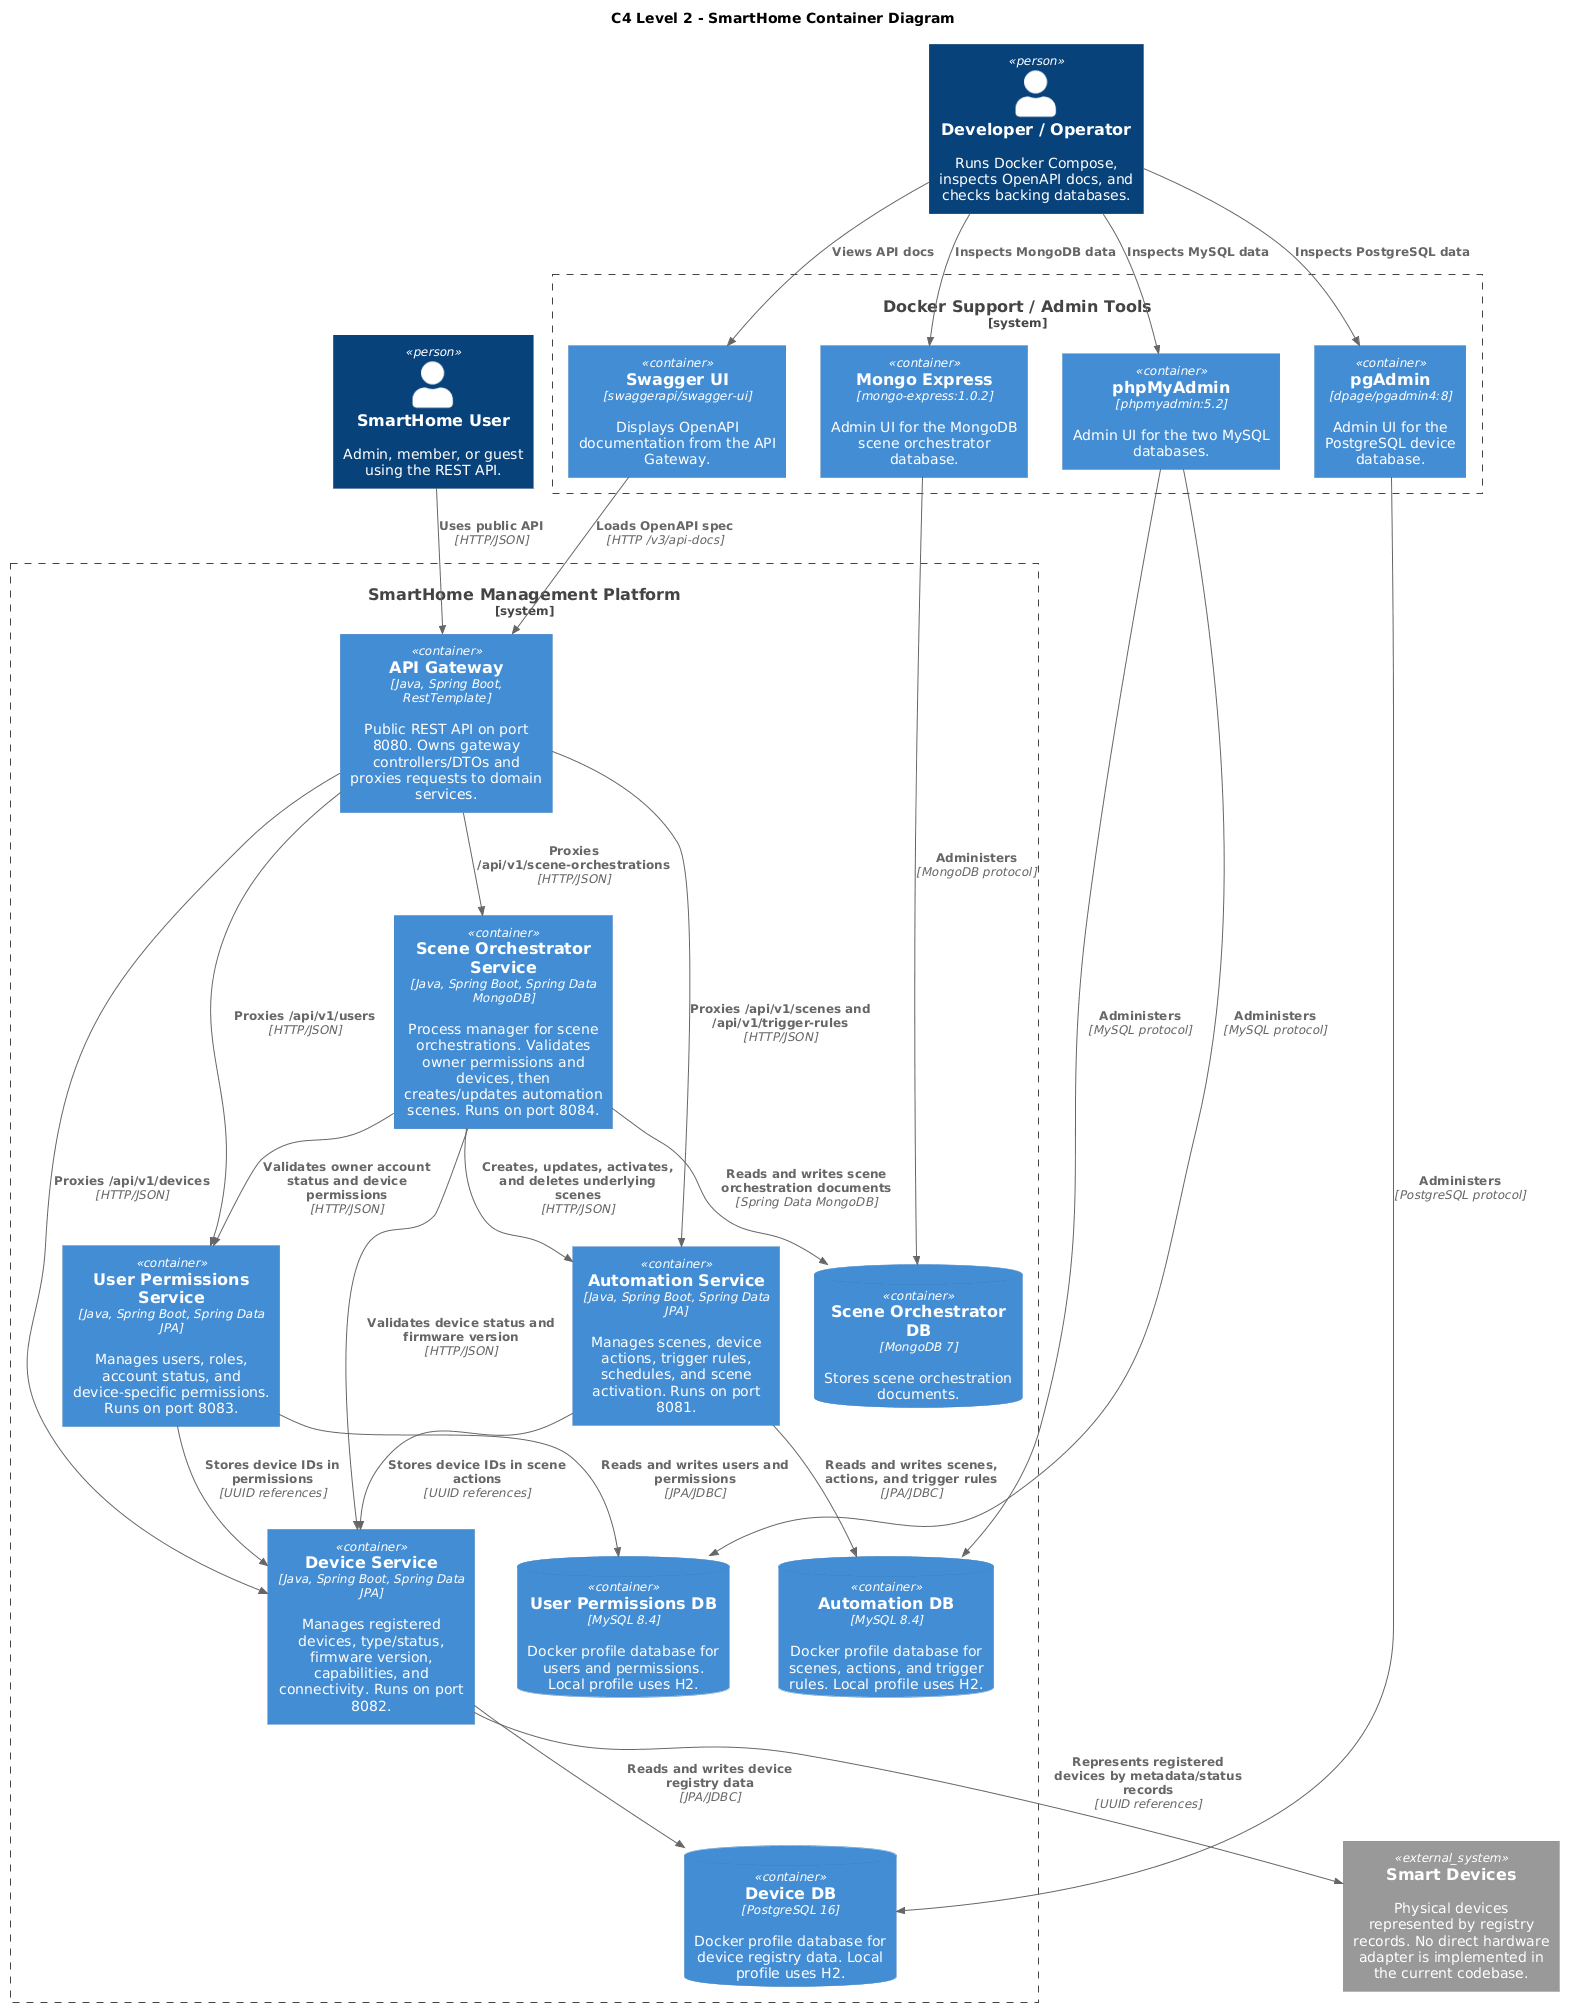

The diagram above was rendered by PlantUML. Its source (embedded in the PNG):
@startuml
!include https://raw.githubusercontent.com/plantuml-stdlib/C4-PlantUML/master/C4_Container.puml

LAYOUT_TOP_DOWN()

title C4 Level 2 - SmartHome Container Diagram

Person(user, "SmartHome User", "Admin, member, or guest using the REST API.")
Person(operator, "Developer / Operator", "Runs Docker Compose, inspects OpenAPI docs, and checks backing databases.")

System_Ext(smart_devices, "Smart Devices", "Physical devices represented by registry records. No direct hardware adapter is implemented in the current codebase.")

System_Boundary(smarthome, "SmartHome Management Platform") {
    Container(api_gateway, "API Gateway", "Java, Spring Boot, RestTemplate", "Public REST API on port 8080. Owns gateway controllers/DTOs and proxies requests to domain services.")

    Container(user_permissions_service, "User Permissions Service", "Java, Spring Boot, Spring Data JPA", "Manages users, roles, account status, and device-specific permissions. Runs on port 8083.")
    Container(device_service, "Device Service", "Java, Spring Boot, Spring Data JPA", "Manages registered devices, type/status, firmware version, capabilities, and connectivity. Runs on port 8082.")
    Container(automation_service, "Automation Service", "Java, Spring Boot, Spring Data JPA", "Manages scenes, device actions, trigger rules, schedules, and scene activation. Runs on port 8081.")
    Container(scene_orchestrator_service, "Scene Orchestrator Service", "Java, Spring Boot, Spring Data MongoDB", "Process manager for scene orchestrations. Validates owner permissions and devices, then creates/updates automation scenes. Runs on port 8084.")

    ContainerDb(user_permissions_db, "User Permissions DB", "MySQL 8.4", "Docker profile database for users and permissions. Local profile uses H2.")
    ContainerDb(device_db, "Device DB", "PostgreSQL 16", "Docker profile database for device registry data. Local profile uses H2.")
    ContainerDb(automation_db, "Automation DB", "MySQL 8.4", "Docker profile database for scenes, actions, and trigger rules. Local profile uses H2.")
    ContainerDb(scene_orchestrator_db, "Scene Orchestrator DB", "MongoDB 7", "Stores scene orchestration documents.")
}

System_Boundary(support, "Docker Support / Admin Tools") {
    Container(swagger_ui, "Swagger UI", "swaggerapi/swagger-ui", "Displays OpenAPI documentation from the API Gateway.")
    Container(phpmyadmin, "phpMyAdmin", "phpmyadmin:5.2", "Admin UI for the two MySQL databases.")
    Container(pgadmin, "pgAdmin", "dpage/pgadmin4:8", "Admin UI for the PostgreSQL device database.")
    Container(mongo_express, "Mongo Express", "mongo-express:1.0.2", "Admin UI for the MongoDB scene orchestrator database.")
}

Rel(user, api_gateway, "Uses public API", "HTTP/JSON")
Rel(operator, swagger_ui, "Views API docs")
Rel(operator, phpmyadmin, "Inspects MySQL data")
Rel(operator, pgadmin, "Inspects PostgreSQL data")
Rel(operator, mongo_express, "Inspects MongoDB data")

Rel(swagger_ui, api_gateway, "Loads OpenAPI spec", "HTTP /v3/api-docs")

Rel(api_gateway, user_permissions_service, "Proxies /api/v1/users", "HTTP/JSON")
Rel(api_gateway, device_service, "Proxies /api/v1/devices", "HTTP/JSON")
Rel(api_gateway, automation_service, "Proxies /api/v1/scenes and /api/v1/trigger-rules", "HTTP/JSON")
Rel(api_gateway, scene_orchestrator_service, "Proxies /api/v1/scene-orchestrations", "HTTP/JSON")

Rel(user_permissions_service, user_permissions_db, "Reads and writes users and permissions", "JPA/JDBC")
Rel(device_service, device_db, "Reads and writes device registry data", "JPA/JDBC")
Rel(automation_service, automation_db, "Reads and writes scenes, actions, and trigger rules", "JPA/JDBC")
Rel(scene_orchestrator_service, scene_orchestrator_db, "Reads and writes scene orchestration documents", "Spring Data MongoDB")

Rel(scene_orchestrator_service, user_permissions_service, "Validates owner account status and device permissions", "HTTP/JSON")
Rel(scene_orchestrator_service, device_service, "Validates device status and firmware version", "HTTP/JSON")
Rel(scene_orchestrator_service, automation_service, "Creates, updates, activates, and deletes underlying scenes", "HTTP/JSON")

Rel(device_service, smart_devices, "Represents registered devices by metadata/status records", "UUID references")
Rel(automation_service, device_service, "Stores device IDs in scene actions", "UUID references")
Rel(user_permissions_service, device_service, "Stores device IDs in permissions", "UUID references")

Rel(phpmyadmin, user_permissions_db, "Administers", "MySQL protocol")
Rel(phpmyadmin, automation_db, "Administers", "MySQL protocol")
Rel(pgadmin, device_db, "Administers", "PostgreSQL protocol")
Rel(mongo_express, scene_orchestrator_db, "Administers", "MongoDB protocol")
@enduml